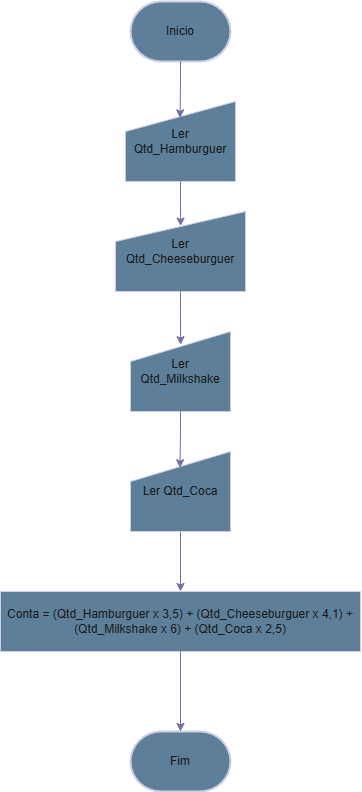

The diagram above was exported from draw.io. Its source (the exported page's mxGraphModel, read from the mxfile embedded in the PNG):
<mxGraphModel dx="1491" dy="803" grid="1" gridSize="10" guides="1" tooltips="1" connect="1" arrows="1" fold="1" page="1" pageScale="1" pageWidth="827" pageHeight="1169" math="0" shadow="0">
  <root>
    <mxCell id="WIyWlLk6GJQsqaUBKTNV-0" />
    <mxCell id="WIyWlLk6GJQsqaUBKTNV-1" parent="WIyWlLk6GJQsqaUBKTNV-0" />
    <mxCell id="wQIZQHmgSnYJBMuUWhaW-0" value="Fim" style="strokeWidth=2;html=1;shape=mxgraph.flowchart.terminator;whiteSpace=wrap;labelBackgroundColor=none;fillColor=#5D7F99;strokeColor=#D0CEE2;fontColor=#1A1A1A;" vertex="1" parent="WIyWlLk6GJQsqaUBKTNV-1">
      <mxGeometry x="364" y="919" width="100" height="60" as="geometry" />
    </mxCell>
    <mxCell id="wQIZQHmgSnYJBMuUWhaW-1" value="Inicio" style="strokeWidth=2;html=1;shape=mxgraph.flowchart.terminator;whiteSpace=wrap;labelBackgroundColor=none;fillColor=#5D7F99;strokeColor=#D0CEE2;fontColor=#1A1A1A;" vertex="1" parent="WIyWlLk6GJQsqaUBKTNV-1">
      <mxGeometry x="364" y="189" width="100" height="60" as="geometry" />
    </mxCell>
    <mxCell id="wQIZQHmgSnYJBMuUWhaW-13" style="edgeStyle=orthogonalEdgeStyle;rounded=0;orthogonalLoop=1;jettySize=auto;html=1;entryX=0.5;entryY=0;entryDx=0;entryDy=0;labelBackgroundColor=none;strokeColor=#736CA8;fontColor=default;" edge="1" parent="WIyWlLk6GJQsqaUBKTNV-1" source="wQIZQHmgSnYJBMuUWhaW-2" target="wQIZQHmgSnYJBMuUWhaW-6">
      <mxGeometry relative="1" as="geometry" />
    </mxCell>
    <mxCell id="wQIZQHmgSnYJBMuUWhaW-2" value="Ler Qtd_Coca" style="shape=manualInput;whiteSpace=wrap;html=1;labelBackgroundColor=none;fillColor=#5D7F99;strokeColor=#D0CEE2;fontColor=#1A1A1A;" vertex="1" parent="WIyWlLk6GJQsqaUBKTNV-1">
      <mxGeometry x="364" y="639" width="100" height="80" as="geometry" />
    </mxCell>
    <mxCell id="wQIZQHmgSnYJBMuUWhaW-3" value="Ler Qtd_Milkshake" style="shape=manualInput;whiteSpace=wrap;html=1;labelBackgroundColor=none;fillColor=#5D7F99;strokeColor=#D0CEE2;fontColor=#1A1A1A;" vertex="1" parent="WIyWlLk6GJQsqaUBKTNV-1">
      <mxGeometry x="364" y="519" width="100" height="80" as="geometry" />
    </mxCell>
    <mxCell id="wQIZQHmgSnYJBMuUWhaW-4" value="Ler Qtd_Cheeseburguer" style="shape=manualInput;whiteSpace=wrap;html=1;labelBackgroundColor=none;fillColor=#5D7F99;strokeColor=#D0CEE2;fontColor=#1A1A1A;" vertex="1" parent="WIyWlLk6GJQsqaUBKTNV-1">
      <mxGeometry x="349" y="399" width="130" height="80" as="geometry" />
    </mxCell>
    <mxCell id="wQIZQHmgSnYJBMuUWhaW-5" value="Ler Qtd_Hamburguer" style="shape=manualInput;whiteSpace=wrap;html=1;labelBackgroundColor=none;fillColor=#5D7F99;strokeColor=#D0CEE2;fontColor=#1A1A1A;" vertex="1" parent="WIyWlLk6GJQsqaUBKTNV-1">
      <mxGeometry x="359" y="289" width="110" height="80" as="geometry" />
    </mxCell>
    <mxCell id="wQIZQHmgSnYJBMuUWhaW-6" value="Conta = (Qtd_Hamburguer x 3,5) + (Qtd_Cheeseburguer x 4,1) + (Qtd_Milkshake x 6) + (Qtd_Coca x 2,5)" style="rounded=0;whiteSpace=wrap;html=1;labelBackgroundColor=none;fillColor=#5D7F99;strokeColor=#D0CEE2;fontColor=#1A1A1A;" vertex="1" parent="WIyWlLk6GJQsqaUBKTNV-1">
      <mxGeometry x="234" y="779" width="360" height="60" as="geometry" />
    </mxCell>
    <mxCell id="wQIZQHmgSnYJBMuUWhaW-8" style="edgeStyle=orthogonalEdgeStyle;rounded=0;orthogonalLoop=1;jettySize=auto;html=1;entryX=0.496;entryY=0.205;entryDx=0;entryDy=0;entryPerimeter=0;labelBackgroundColor=none;strokeColor=#736CA8;fontColor=default;" edge="1" parent="WIyWlLk6GJQsqaUBKTNV-1" source="wQIZQHmgSnYJBMuUWhaW-1" target="wQIZQHmgSnYJBMuUWhaW-5">
      <mxGeometry relative="1" as="geometry" />
    </mxCell>
    <mxCell id="wQIZQHmgSnYJBMuUWhaW-9" style="edgeStyle=orthogonalEdgeStyle;rounded=0;orthogonalLoop=1;jettySize=auto;html=1;entryX=0.501;entryY=0.182;entryDx=0;entryDy=0;entryPerimeter=0;labelBackgroundColor=none;strokeColor=#736CA8;fontColor=default;" edge="1" parent="WIyWlLk6GJQsqaUBKTNV-1" source="wQIZQHmgSnYJBMuUWhaW-5" target="wQIZQHmgSnYJBMuUWhaW-4">
      <mxGeometry relative="1" as="geometry" />
    </mxCell>
    <mxCell id="wQIZQHmgSnYJBMuUWhaW-10" style="edgeStyle=orthogonalEdgeStyle;rounded=0;orthogonalLoop=1;jettySize=auto;html=1;entryX=0.501;entryY=0.165;entryDx=0;entryDy=0;entryPerimeter=0;labelBackgroundColor=none;strokeColor=#736CA8;fontColor=default;" edge="1" parent="WIyWlLk6GJQsqaUBKTNV-1" source="wQIZQHmgSnYJBMuUWhaW-4" target="wQIZQHmgSnYJBMuUWhaW-3">
      <mxGeometry relative="1" as="geometry" />
    </mxCell>
    <mxCell id="wQIZQHmgSnYJBMuUWhaW-11" style="edgeStyle=orthogonalEdgeStyle;rounded=0;orthogonalLoop=1;jettySize=auto;html=1;entryX=0.495;entryY=0.203;entryDx=0;entryDy=0;entryPerimeter=0;labelBackgroundColor=none;strokeColor=#736CA8;fontColor=default;" edge="1" parent="WIyWlLk6GJQsqaUBKTNV-1" source="wQIZQHmgSnYJBMuUWhaW-3" target="wQIZQHmgSnYJBMuUWhaW-2">
      <mxGeometry relative="1" as="geometry" />
    </mxCell>
    <mxCell id="wQIZQHmgSnYJBMuUWhaW-14" style="edgeStyle=orthogonalEdgeStyle;rounded=0;orthogonalLoop=1;jettySize=auto;html=1;entryX=0.5;entryY=0;entryDx=0;entryDy=0;entryPerimeter=0;labelBackgroundColor=none;strokeColor=#736CA8;fontColor=default;" edge="1" parent="WIyWlLk6GJQsqaUBKTNV-1" source="wQIZQHmgSnYJBMuUWhaW-6" target="wQIZQHmgSnYJBMuUWhaW-0">
      <mxGeometry relative="1" as="geometry" />
    </mxCell>
  </root>
</mxGraphModel>